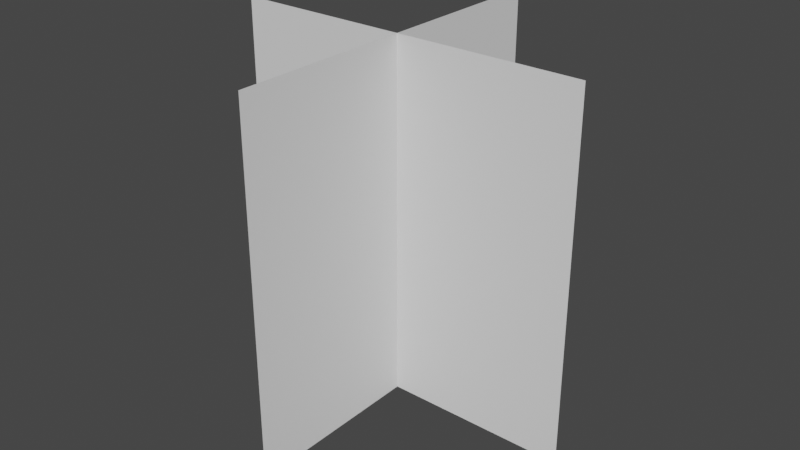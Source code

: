 # Source: test.blend  (saved by Blender 3.0.42; exported with 4.5.12 LTS)
import bpy
from mathutils import Matrix  # noqa: F401  (used for matrix-valued properties, if any)

bpy.ops.wm.read_factory_settings(use_empty=True)
scene = bpy.context.scene
scene.name = 'Scene'

# ---- collections
col_collection = bpy.data.collections.new('Collection'); scene.collection.children.link(col_collection)

# ---- world
world_world = bpy.data.worlds.new('World'); scene.world = world_world
world_world.use_nodes = True; world_world.node_tree.nodes.clear()
_N = world_world.node_tree.nodes; _L = world_world.node_tree.links
n0 = _N.new('ShaderNodeOutputWorld'); n0.name = 'World Output'; n0.location = (300, 300)
n1 = _N.new('ShaderNodeBackground'); n1.name = 'Background'; n1.location = (10, 300)
n1.inputs[0].default_value = (0.05088, 0.05088, 0.05088, 1.0)
_L.new(n1.outputs[0], n0.inputs[0])
n0.is_active_output = True
world_world.color = (0.05088, 0.05088, 0.05088)
world_world.use_sun_shadow = False
world_world.sun_shadow_jitter_overblur = 0.0

# ---- meshes
me_plane = bpy.data.meshes.new('Plane')
me_plane.from_pydata([(-0.01328, 0.02021, -0.9398), (1.987, 0.02021, -0.9398), (-0.01328, 2.02, -0.9398), (1.987, 2.02, -0.9398)], [], [(0, 1, 3, 2)])
_uv = me_plane.uv_layers.new(name='UVMap')
_uv.uv.foreach_set('vector', [0.1281, 0.875, 0.1829, 0.875, 0.1829, 0.9346, 0.1281, 0.9346])
me_plane.materials.append(None)
me_plane.use_remesh_fix_poles = True
me_plane.use_remesh_preserve_attributes = False
me_plane.update()
me_plane_001 = bpy.data.meshes.new('Plane.001')
me_plane_001.from_pydata([(-0.06023, 0.02021, 0.9867), (1.94, 0.02021, 0.9867), (-0.06023, 2.02, 0.9867), (1.94, 2.02, 0.9867)], [], [(0, 1, 3, 2)])
_uv = me_plane_001.uv_layers.new(name='UVMap')
_uv.uv.foreach_set('vector', [0.1281, 0.875, 0.1829, 0.875, 0.1829, 0.9346, 0.1281, 0.9346])
me_plane_001.materials.append(None)
me_plane_001.use_remesh_fix_poles = True
me_plane_001.use_remesh_preserve_attributes = False
me_plane_001.update()

# ---- objects
ob_plane = bpy.data.objects.new('Plane', me_plane)
ob_plane_001 = bpy.data.objects.new('Plane.001', me_plane_001)

# ---- transforms, parenting, visibility, modifiers, constraints
ob_plane.location = (-0.7181, -0.6819, -0.1145)
ob_plane.rotation_euler = (1.571, -0.0, 0.0)
ob_plane.scale = (0.7402, 0.7402, 0.7402)
ob_plane_001.location = (-0.7319, -0.6819, -0.1145)
ob_plane_001.rotation_euler = (1.571, 0.0, 1.571)
ob_plane_001.scale = (0.7402, 0.7402, 0.7402)

# ---- collection membership
col_collection.objects.link(ob_plane)
col_collection.objects.link(ob_plane_001)

# ---- scene / render settings (as saved in the file)
scene.frame_start = 1; scene.frame_end = 250; scene.frame_set(1)
scene.render.engine = 'BLENDER_EEVEE_NEXT'
scene.cycles.sampling_pattern = 'TABULATED_SOBOL'
scene.cycles.use_light_tree = False
scene.view_settings.view_transform = 'Filmic'
bpy.context.view_layer.update()

# ---- added for rendering (the .blend has no active camera and no usable light): camera, sun
cam_auto = bpy.data.cameras.new('AutoCamera')
cam_auto.lens = 50.0
cam_auto.sensor_width = 36.0
cam_auto.clip_end = 1000.0
ob_auto_camera = bpy.data.objects.new('AutoCamera', cam_auto)
scene.collection.objects.link(ob_auto_camera)
ob_auto_camera.location = (2.38468, -2.83315, 2.5386)
ob_auto_camera.rotation_euler = (1.09748, -7.21219e-08, 0.694738)
scene.camera = ob_auto_camera
light_auto_sun = bpy.data.lights.new('AutoSun', 'SUN')
light_auto_sun.energy = 3.0
light_auto_sun.angle = 0.0523599
ob_auto_sun = bpy.data.objects.new('AutoSun', light_auto_sun)
scene.collection.objects.link(ob_auto_sun)
ob_auto_sun.rotation_euler = (0.872665, 0.174533, 0.523599)
bpy.context.view_layer.update()

